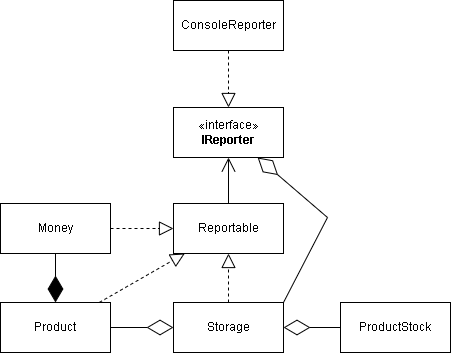

The diagram above was exported from draw.io. Its source (the exported page's mxGraphModel, read from the mxfile embedded in the PNG):
<mxGraphModel dx="757" dy="566" grid="0" gridSize="10" guides="1" tooltips="1" connect="1" arrows="1" fold="1" page="1" pageScale="1" pageWidth="1169" pageHeight="827" math="0" shadow="0">
  <root>
    <mxCell id="0" />
    <mxCell id="1" parent="0" />
    <mxCell id="7S6xqNdmJBhMlcFsViuE-1" value="Product" style="html=1;whiteSpace=wrap;" vertex="1" parent="1">
      <mxGeometry x="275" y="458" width="110" height="50" as="geometry" />
    </mxCell>
    <mxCell id="7S6xqNdmJBhMlcFsViuE-2" value="ProductStock" style="html=1;whiteSpace=wrap;" vertex="1" parent="1">
      <mxGeometry x="615" y="458" width="110" height="50" as="geometry" />
    </mxCell>
    <mxCell id="7S6xqNdmJBhMlcFsViuE-3" value="Storage" style="html=1;whiteSpace=wrap;" vertex="1" parent="1">
      <mxGeometry x="448" y="458" width="110" height="50" as="geometry" />
    </mxCell>
    <mxCell id="7S6xqNdmJBhMlcFsViuE-4" value="ConsoleReporter" style="html=1;whiteSpace=wrap;" vertex="1" parent="1">
      <mxGeometry x="448" y="156" width="110" height="50" as="geometry" />
    </mxCell>
    <mxCell id="7S6xqNdmJBhMlcFsViuE-5" value="Money" style="html=1;whiteSpace=wrap;" vertex="1" parent="1">
      <mxGeometry x="275" y="359" width="110" height="50" as="geometry" />
    </mxCell>
    <mxCell id="7S6xqNdmJBhMlcFsViuE-8" value="" style="endArrow=diamondThin;endFill=0;endSize=24;html=1;rounded=0;" edge="1" parent="1" source="7S6xqNdmJBhMlcFsViuE-1" target="7S6xqNdmJBhMlcFsViuE-3">
      <mxGeometry width="160" relative="1" as="geometry">
        <mxPoint x="480" y="521" as="sourcePoint" />
        <mxPoint x="640" y="521" as="targetPoint" />
      </mxGeometry>
    </mxCell>
    <mxCell id="7S6xqNdmJBhMlcFsViuE-9" value="" style="endArrow=diamondThin;endFill=0;endSize=24;html=1;rounded=0;" edge="1" parent="1" source="7S6xqNdmJBhMlcFsViuE-2" target="7S6xqNdmJBhMlcFsViuE-3">
      <mxGeometry width="160" relative="1" as="geometry">
        <mxPoint x="606" y="408" as="sourcePoint" />
        <mxPoint x="688" y="512" as="targetPoint" />
      </mxGeometry>
    </mxCell>
    <mxCell id="7S6xqNdmJBhMlcFsViuE-11" value="«interface»&lt;br&gt;&lt;b&gt;IReporter&lt;/b&gt;" style="html=1;whiteSpace=wrap;" vertex="1" parent="1">
      <mxGeometry x="448" y="263" width="110" height="50" as="geometry" />
    </mxCell>
    <mxCell id="7S6xqNdmJBhMlcFsViuE-12" value="" style="endArrow=block;dashed=1;endFill=0;endSize=12;html=1;rounded=0;" edge="1" parent="1" source="7S6xqNdmJBhMlcFsViuE-4" target="7S6xqNdmJBhMlcFsViuE-11">
      <mxGeometry width="160" relative="1" as="geometry">
        <mxPoint x="480" y="521" as="sourcePoint" />
        <mxPoint x="640" y="521" as="targetPoint" />
      </mxGeometry>
    </mxCell>
    <mxCell id="7S6xqNdmJBhMlcFsViuE-15" value="" style="endArrow=diamondThin;endFill=1;endSize=24;html=1;rounded=0;" edge="1" parent="1" source="7S6xqNdmJBhMlcFsViuE-5" target="7S6xqNdmJBhMlcFsViuE-1">
      <mxGeometry width="160" relative="1" as="geometry">
        <mxPoint x="120" y="359" as="sourcePoint" />
        <mxPoint x="280" y="359" as="targetPoint" />
      </mxGeometry>
    </mxCell>
    <mxCell id="7S6xqNdmJBhMlcFsViuE-28" value="Reportable" style="html=1;whiteSpace=wrap;" vertex="1" parent="1">
      <mxGeometry x="448" y="359" width="110" height="50" as="geometry" />
    </mxCell>
    <mxCell id="7S6xqNdmJBhMlcFsViuE-30" value="" style="endArrow=block;dashed=1;endFill=0;endSize=12;html=1;rounded=0;" edge="1" parent="1" source="7S6xqNdmJBhMlcFsViuE-5" target="7S6xqNdmJBhMlcFsViuE-28">
      <mxGeometry width="160" relative="1" as="geometry">
        <mxPoint x="405" y="688" as="sourcePoint" />
        <mxPoint x="565" y="688" as="targetPoint" />
      </mxGeometry>
    </mxCell>
    <mxCell id="7S6xqNdmJBhMlcFsViuE-31" value="" style="endArrow=block;dashed=1;endFill=0;endSize=12;html=1;rounded=0;" edge="1" parent="1" source="7S6xqNdmJBhMlcFsViuE-1" target="7S6xqNdmJBhMlcFsViuE-28">
      <mxGeometry width="160" relative="1" as="geometry">
        <mxPoint x="434" y="658" as="sourcePoint" />
        <mxPoint x="455" y="704" as="targetPoint" />
      </mxGeometry>
    </mxCell>
    <mxCell id="7S6xqNdmJBhMlcFsViuE-32" value="" style="endArrow=block;dashed=1;endFill=0;endSize=12;html=1;rounded=0;" edge="1" parent="1" source="7S6xqNdmJBhMlcFsViuE-3" target="7S6xqNdmJBhMlcFsViuE-28">
      <mxGeometry width="160" relative="1" as="geometry">
        <mxPoint x="615" y="408.5" as="sourcePoint" />
        <mxPoint x="700" y="359.5" as="targetPoint" />
      </mxGeometry>
    </mxCell>
    <mxCell id="7S6xqNdmJBhMlcFsViuE-33" value="" style="endArrow=open;endFill=1;endSize=12;html=1;rounded=0;" edge="1" parent="1" source="7S6xqNdmJBhMlcFsViuE-28" target="7S6xqNdmJBhMlcFsViuE-11">
      <mxGeometry width="160" relative="1" as="geometry">
        <mxPoint x="385" y="261" as="sourcePoint" />
        <mxPoint x="545" y="261" as="targetPoint" />
      </mxGeometry>
    </mxCell>
    <mxCell id="7S6xqNdmJBhMlcFsViuE-34" value="" style="endArrow=diamondThin;endFill=0;endSize=24;html=1;rounded=0;exitX=1;exitY=0;exitDx=0;exitDy=0;" edge="1" parent="1" source="7S6xqNdmJBhMlcFsViuE-3" target="7S6xqNdmJBhMlcFsViuE-11">
      <mxGeometry width="160" relative="1" as="geometry">
        <mxPoint x="744.61" y="421" as="sourcePoint" />
        <mxPoint x="649.0021568627452" y="226.9999999999999" as="targetPoint" />
        <Array as="points">
          <mxPoint x="602" y="373" />
        </Array>
      </mxGeometry>
    </mxCell>
  </root>
</mxGraphModel>